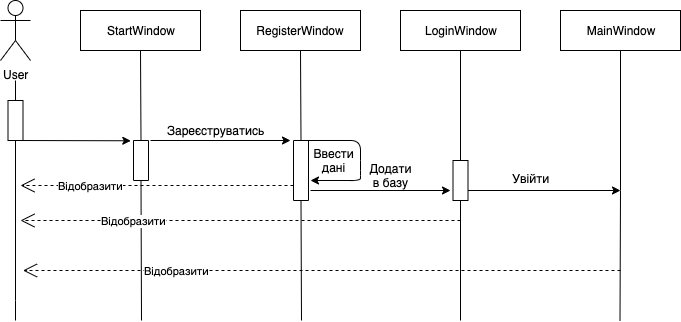

The diagram above was exported from draw.io. Its source (the exported page's mxGraphModel, read from the mxfile embedded in the PNG):
<mxGraphModel dx="419" dy="609" grid="1" gridSize="10" guides="1" tooltips="1" connect="1" arrows="1" fold="1" page="1" pageScale="1" pageWidth="827" pageHeight="1169" math="0" shadow="0">
  <root>
    <mxCell id="0" />
    <mxCell id="1" parent="0" />
    <mxCell id="d2x6lz0tso2hwadYh-F--1" value="User" style="shape=umlActor;verticalLabelPosition=bottom;labelBackgroundColor=#ffffff;verticalAlign=top;html=1;outlineConnect=0;" vertex="1" parent="1">
      <mxGeometry x="80" y="120" width="30" height="60" as="geometry" />
    </mxCell>
    <mxCell id="d2x6lz0tso2hwadYh-F--2" value="StartWindow" style="rounded=0;whiteSpace=wrap;html=1;" vertex="1" parent="1">
      <mxGeometry x="160" y="130" width="120" height="40" as="geometry" />
    </mxCell>
    <mxCell id="d2x6lz0tso2hwadYh-F--4" value="RegisterWindow" style="rounded=0;whiteSpace=wrap;html=1;" vertex="1" parent="1">
      <mxGeometry x="320" y="130" width="120" height="40" as="geometry" />
    </mxCell>
    <mxCell id="d2x6lz0tso2hwadYh-F--5" value="LoginWindow" style="rounded=0;whiteSpace=wrap;html=1;" vertex="1" parent="1">
      <mxGeometry x="480" y="130" width="120" height="40" as="geometry" />
    </mxCell>
    <mxCell id="d2x6lz0tso2hwadYh-F--6" value="MainWindow" style="rounded=0;whiteSpace=wrap;html=1;" vertex="1" parent="1">
      <mxGeometry x="640" y="130" width="120" height="40" as="geometry" />
    </mxCell>
    <mxCell id="d2x6lz0tso2hwadYh-F--8" value="" style="rounded=0;whiteSpace=wrap;html=1;direction=south;" vertex="1" parent="1">
      <mxGeometry x="87.5" y="220" width="15" height="40" as="geometry" />
    </mxCell>
    <mxCell id="d2x6lz0tso2hwadYh-F--9" value="" style="endArrow=none;html=1;entryX=0;entryY=0.5;entryDx=0;entryDy=0;" edge="1" parent="1" target="d2x6lz0tso2hwadYh-F--8">
      <mxGeometry width="50" height="50" relative="1" as="geometry">
        <mxPoint x="95" y="200" as="sourcePoint" />
        <mxPoint x="130" y="290" as="targetPoint" />
      </mxGeometry>
    </mxCell>
    <mxCell id="d2x6lz0tso2hwadYh-F--13" value="" style="endArrow=classic;html=1;exitX=1;exitY=0.5;exitDx=0;exitDy=0;entryX=0.007;entryY=1.18;entryDx=0;entryDy=0;entryPerimeter=0;" edge="1" parent="1" source="d2x6lz0tso2hwadYh-F--8" target="d2x6lz0tso2hwadYh-F--15">
      <mxGeometry width="50" height="50" relative="1" as="geometry">
        <mxPoint x="80" y="320" as="sourcePoint" />
        <mxPoint x="210" y="250" as="targetPoint" />
      </mxGeometry>
    </mxCell>
    <mxCell id="d2x6lz0tso2hwadYh-F--14" value="" style="endArrow=none;html=1;entryX=0.5;entryY=1;entryDx=0;entryDy=0;exitX=0;exitY=0.5;exitDx=0;exitDy=0;" edge="1" parent="1" source="d2x6lz0tso2hwadYh-F--15" target="d2x6lz0tso2hwadYh-F--2">
      <mxGeometry width="50" height="50" relative="1" as="geometry">
        <mxPoint x="220" y="220" as="sourcePoint" />
        <mxPoint x="130" y="280" as="targetPoint" />
      </mxGeometry>
    </mxCell>
    <mxCell id="d2x6lz0tso2hwadYh-F--15" value="" style="rounded=0;whiteSpace=wrap;html=1;direction=south;" vertex="1" parent="1">
      <mxGeometry x="213" y="260" width="15" height="40" as="geometry" />
    </mxCell>
    <mxCell id="d2x6lz0tso2hwadYh-F--17" value="" style="endArrow=classic;html=1;" edge="1" parent="1">
      <mxGeometry width="50" height="50" relative="1" as="geometry">
        <mxPoint x="230" y="260" as="sourcePoint" />
        <mxPoint x="370" y="260" as="targetPoint" />
      </mxGeometry>
    </mxCell>
    <mxCell id="d2x6lz0tso2hwadYh-F--18" value="" style="endArrow=none;html=1;exitX=0.5;exitY=1;exitDx=0;exitDy=0;entryX=0;entryY=0.5;entryDx=0;entryDy=0;" edge="1" parent="1" source="d2x6lz0tso2hwadYh-F--4" target="d2x6lz0tso2hwadYh-F--20">
      <mxGeometry width="50" height="50" relative="1" as="geometry">
        <mxPoint x="388" y="250" as="sourcePoint" />
        <mxPoint x="380" y="240" as="targetPoint" />
      </mxGeometry>
    </mxCell>
    <mxCell id="d2x6lz0tso2hwadYh-F--20" value="" style="rounded=0;whiteSpace=wrap;html=1;direction=south;" vertex="1" parent="1">
      <mxGeometry x="373" y="260" width="15" height="60" as="geometry" />
    </mxCell>
    <mxCell id="d2x6lz0tso2hwadYh-F--22" value="Зареєструватись" style="text;html=1;align=center;verticalAlign=middle;resizable=0;points=[];;autosize=1;" vertex="1" parent="1">
      <mxGeometry x="240" y="240" width="110" height="20" as="geometry" />
    </mxCell>
    <mxCell id="d2x6lz0tso2hwadYh-F--23" value="" style="endArrow=classic;html=1;exitX=0;exitY=0.25;exitDx=0;exitDy=0;" edge="1" parent="1" source="d2x6lz0tso2hwadYh-F--20">
      <mxGeometry width="50" height="50" relative="1" as="geometry">
        <mxPoint x="250" y="370" as="sourcePoint" />
        <mxPoint x="390" y="300" as="targetPoint" />
        <Array as="points">
          <mxPoint x="440" y="260" />
          <mxPoint x="440" y="290" />
          <mxPoint x="440" y="300" />
        </Array>
      </mxGeometry>
    </mxCell>
    <mxCell id="d2x6lz0tso2hwadYh-F--24" value="Ввести дані" style="text;html=1;strokeColor=none;fillColor=none;align=center;verticalAlign=middle;whiteSpace=wrap;rounded=0;" vertex="1" parent="1">
      <mxGeometry x="393" y="270" width="40" height="20" as="geometry" />
    </mxCell>
    <mxCell id="d2x6lz0tso2hwadYh-F--26" value="" style="endArrow=classic;html=1;" edge="1" parent="1">
      <mxGeometry width="50" height="50" relative="1" as="geometry">
        <mxPoint x="390" y="310" as="sourcePoint" />
        <mxPoint x="530" y="310" as="targetPoint" />
      </mxGeometry>
    </mxCell>
    <mxCell id="d2x6lz0tso2hwadYh-F--27" value="" style="endArrow=none;html=1;entryX=0.5;entryY=1;entryDx=0;entryDy=0;" edge="1" parent="1" target="d2x6lz0tso2hwadYh-F--5">
      <mxGeometry width="50" height="50" relative="1" as="geometry">
        <mxPoint x="540" y="280" as="sourcePoint" />
        <mxPoint x="580" y="230" as="targetPoint" />
      </mxGeometry>
    </mxCell>
    <mxCell id="d2x6lz0tso2hwadYh-F--28" value="" style="rounded=0;whiteSpace=wrap;html=1;direction=south;" vertex="1" parent="1">
      <mxGeometry x="532.5" y="280" width="15" height="40" as="geometry" />
    </mxCell>
    <mxCell id="d2x6lz0tso2hwadYh-F--30" value="Увійти" style="text;html=1;" vertex="1" parent="1">
      <mxGeometry x="590" y="285" width="60" height="30" as="geometry" />
    </mxCell>
    <mxCell id="d2x6lz0tso2hwadYh-F--31" value="" style="endArrow=classic;html=1;exitX=0.75;exitY=0;exitDx=0;exitDy=0;" edge="1" parent="1" source="d2x6lz0tso2hwadYh-F--28">
      <mxGeometry width="50" height="50" relative="1" as="geometry">
        <mxPoint x="620" y="335" as="sourcePoint" />
        <mxPoint x="700" y="310" as="targetPoint" />
      </mxGeometry>
    </mxCell>
    <mxCell id="d2x6lz0tso2hwadYh-F--32" value="Додати&lt;br&gt;в базу" style="text;html=1;strokeColor=none;fillColor=none;align=center;verticalAlign=middle;whiteSpace=wrap;rounded=0;" vertex="1" parent="1">
      <mxGeometry x="450" y="285" width="40" height="20" as="geometry" />
    </mxCell>
    <mxCell id="d2x6lz0tso2hwadYh-F--33" value="" style="endArrow=none;html=1;entryX=0.5;entryY=1;entryDx=0;entryDy=0;" edge="1" parent="1" target="d2x6lz0tso2hwadYh-F--6">
      <mxGeometry width="50" height="50" relative="1" as="geometry">
        <mxPoint x="700" y="310" as="sourcePoint" />
        <mxPoint x="750" y="215" as="targetPoint" />
      </mxGeometry>
    </mxCell>
    <mxCell id="d2x6lz0tso2hwadYh-F--34" value="" style="endArrow=none;html=1;entryX=1;entryY=0.5;entryDx=0;entryDy=0;" edge="1" parent="1" target="d2x6lz0tso2hwadYh-F--8">
      <mxGeometry width="50" height="50" relative="1" as="geometry">
        <mxPoint x="95" y="420" as="sourcePoint" />
        <mxPoint x="130" y="340" as="targetPoint" />
      </mxGeometry>
    </mxCell>
    <mxCell id="d2x6lz0tso2hwadYh-F--35" value="" style="endArrow=none;html=1;entryX=1;entryY=0.5;entryDx=0;entryDy=0;" edge="1" parent="1" target="d2x6lz0tso2hwadYh-F--15">
      <mxGeometry width="50" height="50" relative="1" as="geometry">
        <mxPoint x="221" y="440" as="sourcePoint" />
        <mxPoint x="130" y="460" as="targetPoint" />
      </mxGeometry>
    </mxCell>
    <mxCell id="d2x6lz0tso2hwadYh-F--36" value="" style="endArrow=none;html=1;entryX=1;entryY=0.5;entryDx=0;entryDy=0;" edge="1" parent="1" target="d2x6lz0tso2hwadYh-F--20">
      <mxGeometry width="50" height="50" relative="1" as="geometry">
        <mxPoint x="381" y="440" as="sourcePoint" />
        <mxPoint x="310" y="460" as="targetPoint" />
      </mxGeometry>
    </mxCell>
    <mxCell id="d2x6lz0tso2hwadYh-F--37" value="" style="endArrow=none;html=1;entryX=1;entryY=0.5;entryDx=0;entryDy=0;" edge="1" parent="1" target="d2x6lz0tso2hwadYh-F--28">
      <mxGeometry width="50" height="50" relative="1" as="geometry">
        <mxPoint x="540" y="440" as="sourcePoint" />
        <mxPoint x="500" y="460" as="targetPoint" />
      </mxGeometry>
    </mxCell>
    <mxCell id="d2x6lz0tso2hwadYh-F--38" value="" style="endArrow=none;html=1;" edge="1" parent="1">
      <mxGeometry width="50" height="50" relative="1" as="geometry">
        <mxPoint x="699.5" y="440" as="sourcePoint" />
        <mxPoint x="700" y="310" as="targetPoint" />
      </mxGeometry>
    </mxCell>
    <mxCell id="d2x6lz0tso2hwadYh-F--42" value="Відобразити" style="endArrow=open;endSize=12;dashed=1;html=1;exitX=0.75;exitY=1;exitDx=0;exitDy=0;" edge="1" parent="1" source="d2x6lz0tso2hwadYh-F--20">
      <mxGeometry x="0.4872" width="160" relative="1" as="geometry">
        <mxPoint x="80" y="460" as="sourcePoint" />
        <mxPoint x="100" y="305" as="targetPoint" />
        <mxPoint as="offset" />
      </mxGeometry>
    </mxCell>
    <mxCell id="d2x6lz0tso2hwadYh-F--44" value="" style="endArrow=none;html=1;entryX=1;entryY=0.5;entryDx=0;entryDy=0;" edge="1" parent="1">
      <mxGeometry width="50" height="50" relative="1" as="geometry">
        <mxPoint x="95" y="440" as="sourcePoint" />
        <mxPoint x="95" y="420" as="targetPoint" />
      </mxGeometry>
    </mxCell>
    <mxCell id="d2x6lz0tso2hwadYh-F--45" value="Відобразити" style="endArrow=open;endSize=12;dashed=1;html=1;" edge="1" parent="1">
      <mxGeometry x="0.4872" width="160" relative="1" as="geometry">
        <mxPoint x="540" y="340" as="sourcePoint" />
        <mxPoint x="100" y="340" as="targetPoint" />
        <mxPoint as="offset" />
      </mxGeometry>
    </mxCell>
    <mxCell id="d2x6lz0tso2hwadYh-F--49" value="Відобразити" style="endArrow=open;endSize=12;dashed=1;html=1;" edge="1" parent="1">
      <mxGeometry x="0.4872" width="160" relative="1" as="geometry">
        <mxPoint x="700" y="390" as="sourcePoint" />
        <mxPoint x="102.5" y="390" as="targetPoint" />
        <mxPoint as="offset" />
      </mxGeometry>
    </mxCell>
  </root>
</mxGraphModel>